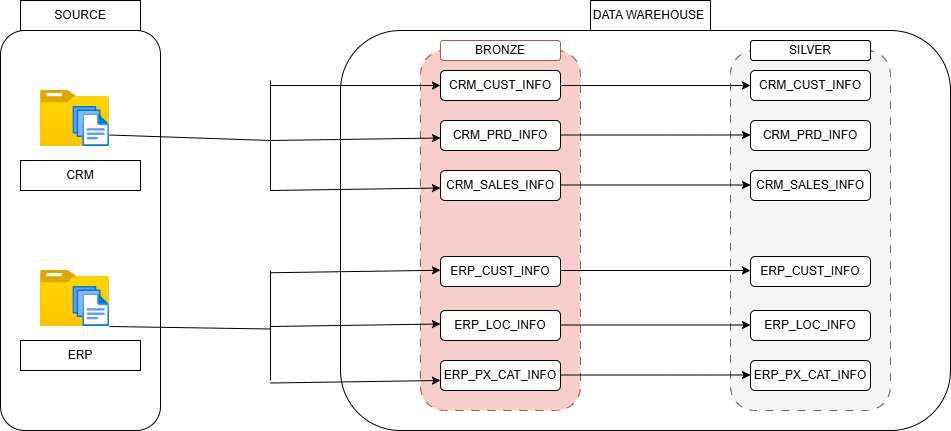

The diagram above was exported from draw.io. Its source (the exported page's mxGraphModel, read from the mxfile embedded in the PNG):
<mxGraphModel dx="1442" dy="580" grid="1" gridSize="10" guides="1" tooltips="1" connect="1" arrows="1" fold="1" page="0" pageScale="1" pageWidth="1200" pageHeight="1600" math="0" shadow="0">
  <root>
    <mxCell id="0" />
    <mxCell id="1" parent="0" />
    <mxCell id="HwokVaympUmgcEay79W6-4" value="" style="rounded=1;whiteSpace=wrap;html=1;fillColor=none;movable=1;resizable=1;rotatable=1;deletable=1;editable=1;locked=0;connectable=1;" vertex="1" parent="1">
      <mxGeometry x="180" y="120" width="610" height="400" as="geometry" />
    </mxCell>
    <mxCell id="HwokVaympUmgcEay79W6-2" value="" style="rounded=1;whiteSpace=wrap;html=1;movable=1;resizable=1;rotatable=1;deletable=1;editable=1;locked=0;connectable=1;fillColor=#f8cecc;strokeColor=#b85450;dashed=1;dashPattern=8 8;" vertex="1" parent="1">
      <mxGeometry x="260" y="140" width="160" height="360" as="geometry" />
    </mxCell>
    <mxCell id="HwokVaympUmgcEay79W6-1" value="" style="rounded=1;whiteSpace=wrap;html=1;fillColor=default;" vertex="1" parent="1">
      <mxGeometry x="-160" y="120" width="160" height="400" as="geometry" />
    </mxCell>
    <mxCell id="HwokVaympUmgcEay79W6-5" value="" style="image;aspect=fixed;html=1;points=[];align=center;fontSize=12;image=img/lib/azure2/general/Folder_Blank.svg;" vertex="1" parent="1">
      <mxGeometry x="-120" y="180" width="69" height="56.00000000000001" as="geometry" />
    </mxCell>
    <mxCell id="HwokVaympUmgcEay79W6-6" value="" style="image;aspect=fixed;html=1;points=[];align=center;fontSize=12;image=img/lib/azure2/general/Folder_Blank.svg;" vertex="1" parent="1">
      <mxGeometry x="-120" y="360" width="69" height="56.00000000000001" as="geometry" />
    </mxCell>
    <mxCell id="HwokVaympUmgcEay79W6-7" value="" style="image;aspect=fixed;html=1;points=[];align=center;fontSize=12;image=img/lib/azure2/general/Files.svg;" vertex="1" parent="1">
      <mxGeometry x="-87.57" y="196" width="36.57" height="40" as="geometry" />
    </mxCell>
    <mxCell id="HwokVaympUmgcEay79W6-8" value="" style="image;aspect=fixed;html=1;points=[];align=center;fontSize=12;image=img/lib/azure2/general/Files.svg;" vertex="1" parent="1">
      <mxGeometry x="-87.57" y="376" width="36.57" height="40" as="geometry" />
    </mxCell>
    <mxCell id="HwokVaympUmgcEay79W6-9" value="CRM" style="rounded=0;whiteSpace=wrap;html=1;" vertex="1" parent="1">
      <mxGeometry x="-140" y="250" width="120" height="30" as="geometry" />
    </mxCell>
    <mxCell id="HwokVaympUmgcEay79W6-10" value="ERP" style="rounded=0;whiteSpace=wrap;html=1;" vertex="1" parent="1">
      <mxGeometry x="-140" y="430" width="120" height="30" as="geometry" />
    </mxCell>
    <mxCell id="HwokVaympUmgcEay79W6-11" value="CRM_CUST_INFO" style="rounded=1;whiteSpace=wrap;html=1;" vertex="1" parent="1">
      <mxGeometry x="280" y="160" width="120" height="30" as="geometry" />
    </mxCell>
    <mxCell id="HwokVaympUmgcEay79W6-12" value="CRM_PRD_INFO" style="rounded=1;whiteSpace=wrap;html=1;" vertex="1" parent="1">
      <mxGeometry x="280" y="210" width="120" height="30" as="geometry" />
    </mxCell>
    <mxCell id="HwokVaympUmgcEay79W6-13" value="CRM_SALES_INFO" style="rounded=1;whiteSpace=wrap;html=1;" vertex="1" parent="1">
      <mxGeometry x="280" y="260" width="120" height="30" as="geometry" />
    </mxCell>
    <mxCell id="HwokVaympUmgcEay79W6-14" value="ERP_CUST_INFO" style="rounded=1;whiteSpace=wrap;html=1;" vertex="1" parent="1">
      <mxGeometry x="280" y="346" width="120" height="30" as="geometry" />
    </mxCell>
    <mxCell id="HwokVaympUmgcEay79W6-15" value="ERP_LOC_INFO" style="rounded=1;whiteSpace=wrap;html=1;" vertex="1" parent="1">
      <mxGeometry x="280" y="400" width="120" height="30" as="geometry" />
    </mxCell>
    <mxCell id="HwokVaympUmgcEay79W6-16" value="ERP_PX_CAT_INFO" style="rounded=1;whiteSpace=wrap;html=1;glass=0;" vertex="1" parent="1">
      <mxGeometry x="280" y="450" width="120" height="30" as="geometry" />
    </mxCell>
    <mxCell id="HwokVaympUmgcEay79W6-18" value="" style="rounded=1;whiteSpace=wrap;html=1;movable=1;resizable=1;rotatable=1;deletable=1;editable=1;locked=0;connectable=1;fillColor=#f5f5f5;fontColor=#333333;strokeColor=#666666;dashed=1;dashPattern=8 8;" vertex="1" parent="1">
      <mxGeometry x="570" y="140" width="160" height="360" as="geometry" />
    </mxCell>
    <mxCell id="HwokVaympUmgcEay79W6-19" value="CRM_CUST_INFO" style="rounded=1;whiteSpace=wrap;html=1;" vertex="1" parent="1">
      <mxGeometry x="590" y="160" width="120" height="30" as="geometry" />
    </mxCell>
    <mxCell id="HwokVaympUmgcEay79W6-20" value="CRM_PRD_INFO" style="rounded=1;whiteSpace=wrap;html=1;" vertex="1" parent="1">
      <mxGeometry x="590" y="210" width="120" height="30" as="geometry" />
    </mxCell>
    <mxCell id="HwokVaympUmgcEay79W6-21" value="CRM_SALES_INFO" style="rounded=1;whiteSpace=wrap;html=1;" vertex="1" parent="1">
      <mxGeometry x="590" y="260" width="120" height="30" as="geometry" />
    </mxCell>
    <mxCell id="HwokVaympUmgcEay79W6-22" value="ERP_CUST_INFO" style="rounded=1;whiteSpace=wrap;html=1;" vertex="1" parent="1">
      <mxGeometry x="590" y="346" width="120" height="30" as="geometry" />
    </mxCell>
    <mxCell id="HwokVaympUmgcEay79W6-23" value="ERP_LOC_INFO" style="rounded=1;whiteSpace=wrap;html=1;" vertex="1" parent="1">
      <mxGeometry x="590" y="400" width="120" height="30" as="geometry" />
    </mxCell>
    <mxCell id="HwokVaympUmgcEay79W6-24" value="ERP_PX_CAT_INFO" style="rounded=1;whiteSpace=wrap;html=1;glass=0;" vertex="1" parent="1">
      <mxGeometry x="590" y="450" width="120" height="30" as="geometry" />
    </mxCell>
    <mxCell id="HwokVaympUmgcEay79W6-25" value="SOURCE" style="rounded=0;whiteSpace=wrap;html=1;fillColor=none;" vertex="1" parent="1">
      <mxGeometry x="-140" y="90" width="120" height="30" as="geometry" />
    </mxCell>
    <mxCell id="HwokVaympUmgcEay79W6-26" value="DATA WAREHOUSE&amp;nbsp;" style="rounded=0;whiteSpace=wrap;html=1;fillColor=none;" vertex="1" parent="1">
      <mxGeometry x="430" y="90" width="120" height="30" as="geometry" />
    </mxCell>
    <mxCell id="HwokVaympUmgcEay79W6-27" value="" style="endArrow=classic;html=1;rounded=0;entryX=0;entryY=0.5;entryDx=0;entryDy=0;exitX=1;exitY=0.5;exitDx=0;exitDy=0;" edge="1" parent="1" source="HwokVaympUmgcEay79W6-11" target="HwokVaympUmgcEay79W6-19">
      <mxGeometry width="50" height="50" relative="1" as="geometry">
        <mxPoint x="400" y="180" as="sourcePoint" />
        <mxPoint x="450" y="130" as="targetPoint" />
      </mxGeometry>
    </mxCell>
    <mxCell id="HwokVaympUmgcEay79W6-28" value="" style="endArrow=classic;html=1;rounded=0;entryX=0;entryY=0.5;entryDx=0;entryDy=0;exitX=1;exitY=0.5;exitDx=0;exitDy=0;" edge="1" parent="1">
      <mxGeometry width="50" height="50" relative="1" as="geometry">
        <mxPoint x="400" y="224.5" as="sourcePoint" />
        <mxPoint x="590" y="224.5" as="targetPoint" />
      </mxGeometry>
    </mxCell>
    <mxCell id="HwokVaympUmgcEay79W6-29" value="" style="endArrow=classic;html=1;rounded=0;entryX=0;entryY=0.5;entryDx=0;entryDy=0;exitX=1;exitY=0.5;exitDx=0;exitDy=0;" edge="1" parent="1">
      <mxGeometry width="50" height="50" relative="1" as="geometry">
        <mxPoint x="400" y="274.5" as="sourcePoint" />
        <mxPoint x="590" y="274.5" as="targetPoint" />
      </mxGeometry>
    </mxCell>
    <mxCell id="HwokVaympUmgcEay79W6-30" value="" style="endArrow=classic;html=1;rounded=0;entryX=0;entryY=0.5;entryDx=0;entryDy=0;exitX=1;exitY=0.5;exitDx=0;exitDy=0;" edge="1" parent="1">
      <mxGeometry width="50" height="50" relative="1" as="geometry">
        <mxPoint x="400" y="360" as="sourcePoint" />
        <mxPoint x="590" y="360" as="targetPoint" />
      </mxGeometry>
    </mxCell>
    <mxCell id="HwokVaympUmgcEay79W6-31" value="" style="endArrow=classic;html=1;rounded=0;entryX=0;entryY=0.5;entryDx=0;entryDy=0;exitX=1;exitY=0.5;exitDx=0;exitDy=0;" edge="1" parent="1">
      <mxGeometry width="50" height="50" relative="1" as="geometry">
        <mxPoint x="400" y="414.5" as="sourcePoint" />
        <mxPoint x="590" y="414.5" as="targetPoint" />
      </mxGeometry>
    </mxCell>
    <mxCell id="HwokVaympUmgcEay79W6-32" value="" style="endArrow=classic;html=1;rounded=0;entryX=0;entryY=0.5;entryDx=0;entryDy=0;exitX=1;exitY=0.5;exitDx=0;exitDy=0;" edge="1" parent="1">
      <mxGeometry width="50" height="50" relative="1" as="geometry">
        <mxPoint x="400" y="464.5" as="sourcePoint" />
        <mxPoint x="590" y="464.5" as="targetPoint" />
      </mxGeometry>
    </mxCell>
    <mxCell id="HwokVaympUmgcEay79W6-35" value="" style="endArrow=none;html=1;rounded=0;entryX=0.688;entryY=0.25;entryDx=0;entryDy=0;entryPerimeter=0;" edge="1" parent="1">
      <mxGeometry width="50" height="50" relative="1" as="geometry">
        <mxPoint x="110" y="230" as="sourcePoint" />
        <mxPoint x="-51.00000000000007" y="224.5" as="targetPoint" />
      </mxGeometry>
    </mxCell>
    <mxCell id="HwokVaympUmgcEay79W6-37" value="" style="endArrow=none;html=1;rounded=0;entryX=0.688;entryY=0.25;entryDx=0;entryDy=0;entryPerimeter=0;" edge="1" parent="1">
      <mxGeometry width="50" height="50" relative="1" as="geometry">
        <mxPoint x="110" y="418.5" as="sourcePoint" />
        <mxPoint x="-51.00000000000007" y="416" as="targetPoint" />
      </mxGeometry>
    </mxCell>
    <mxCell id="HwokVaympUmgcEay79W6-38" value="" style="endArrow=none;html=1;rounded=0;entryX=0.688;entryY=0.25;entryDx=0;entryDy=0;entryPerimeter=0;" edge="1" parent="1">
      <mxGeometry width="50" height="50" relative="1" as="geometry">
        <mxPoint x="110" y="470" as="sourcePoint" />
        <mxPoint x="109.99999999999994" y="360" as="targetPoint" />
      </mxGeometry>
    </mxCell>
    <mxCell id="HwokVaympUmgcEay79W6-39" value="" style="endArrow=none;html=1;rounded=0;" edge="1" parent="1">
      <mxGeometry width="50" height="50" relative="1" as="geometry">
        <mxPoint x="110" y="280" as="sourcePoint" />
        <mxPoint x="110" y="170" as="targetPoint" />
      </mxGeometry>
    </mxCell>
    <mxCell id="HwokVaympUmgcEay79W6-40" value="" style="endArrow=classic;html=1;rounded=0;entryX=0;entryY=0.5;entryDx=0;entryDy=0;" edge="1" parent="1" target="HwokVaympUmgcEay79W6-11">
      <mxGeometry width="50" height="50" relative="1" as="geometry">
        <mxPoint x="110" y="175" as="sourcePoint" />
        <mxPoint x="180" y="110" as="targetPoint" />
      </mxGeometry>
    </mxCell>
    <mxCell id="HwokVaympUmgcEay79W6-41" value="" style="endArrow=classic;html=1;rounded=0;entryX=0;entryY=0.5;entryDx=0;entryDy=0;" edge="1" parent="1">
      <mxGeometry width="50" height="50" relative="1" as="geometry">
        <mxPoint x="110" y="230" as="sourcePoint" />
        <mxPoint x="280" y="227.5" as="targetPoint" />
      </mxGeometry>
    </mxCell>
    <mxCell id="HwokVaympUmgcEay79W6-42" value="" style="endArrow=classic;html=1;rounded=0;entryX=0;entryY=0.5;entryDx=0;entryDy=0;" edge="1" parent="1">
      <mxGeometry width="50" height="50" relative="1" as="geometry">
        <mxPoint x="110" y="280" as="sourcePoint" />
        <mxPoint x="280" y="277.5" as="targetPoint" />
      </mxGeometry>
    </mxCell>
    <mxCell id="HwokVaympUmgcEay79W6-43" value="" style="endArrow=classic;html=1;rounded=0;entryX=0;entryY=0.5;entryDx=0;entryDy=0;" edge="1" parent="1">
      <mxGeometry width="50" height="50" relative="1" as="geometry">
        <mxPoint x="110" y="362.25" as="sourcePoint" />
        <mxPoint x="280" y="359.75" as="targetPoint" />
      </mxGeometry>
    </mxCell>
    <mxCell id="HwokVaympUmgcEay79W6-44" value="" style="endArrow=classic;html=1;rounded=0;entryX=0;entryY=0.5;entryDx=0;entryDy=0;" edge="1" parent="1">
      <mxGeometry width="50" height="50" relative="1" as="geometry">
        <mxPoint x="110" y="416" as="sourcePoint" />
        <mxPoint x="280" y="413.5" as="targetPoint" />
      </mxGeometry>
    </mxCell>
    <mxCell id="HwokVaympUmgcEay79W6-45" value="" style="endArrow=classic;html=1;rounded=0;entryX=0;entryY=0.5;entryDx=0;entryDy=0;" edge="1" parent="1">
      <mxGeometry width="50" height="50" relative="1" as="geometry">
        <mxPoint x="110" y="472.5" as="sourcePoint" />
        <mxPoint x="280" y="470" as="targetPoint" />
      </mxGeometry>
    </mxCell>
    <mxCell id="HwokVaympUmgcEay79W6-46" value="BRONZE" style="rounded=1;whiteSpace=wrap;html=1;fillColor=default;strokeColor=#b85450;" vertex="1" parent="1">
      <mxGeometry x="280" y="130" width="120" height="20" as="geometry" />
    </mxCell>
    <mxCell id="HwokVaympUmgcEay79W6-47" value="SILVER" style="rounded=1;whiteSpace=wrap;html=1;fillColor=default;" vertex="1" parent="1">
      <mxGeometry x="590" y="130" width="120" height="20" as="geometry" />
    </mxCell>
  </root>
</mxGraphModel>